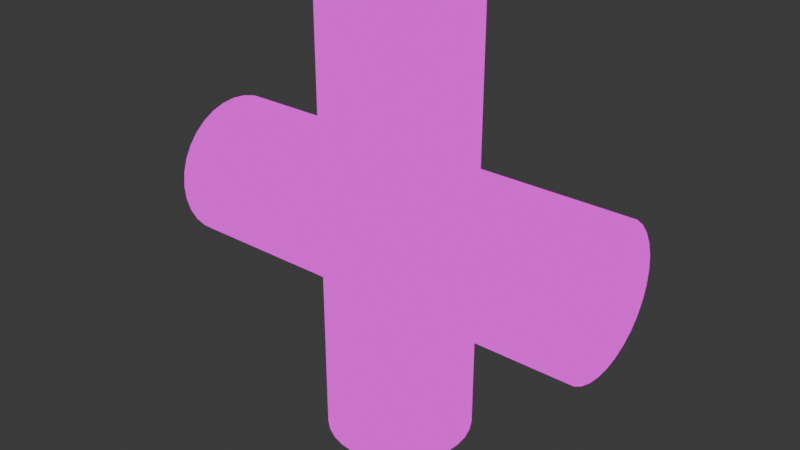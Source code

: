 # Source: kroeger-cross-joint.blend  (saved by Blender 4.4.30; exported with 4.5.12 LTS)
import bpy
from mathutils import Matrix  # noqa: F401  (used for matrix-valued properties, if any)

bpy.ops.wm.read_factory_settings(use_empty=True)
scene = bpy.context.scene
scene.name = 'Scene'

# ---- images (referenced by path relative to the original .blend; pixels are not part of the script)
import os
ASSET_DIR = os.environ.get("B2B_ASSET_DIR", "")  # directory of the original .blend (textures are referenced by path, not embedded)
HERE = os.path.dirname(os.path.abspath(__file__))  # packed textures are extracted next to this script under _unpacked/

def load_image(name, relpath, width, height, colorspace="sRGB"):
    """Load a texture the original file referenced (path relative to the .blend, or extracted next to this script)."""
    p = next((c for c in (os.path.join(HERE, relpath), os.path.join(ASSET_DIR, relpath)) if relpath and os.path.exists(c)), "")
    if p:
        img = bpy.data.images.load(p, check_existing=True)
        img.name = name
    else:  # same state as the original file: an image datablock whose file is absent (Cycles renders it pink)
        img = bpy.data.images.new(name, width, height)
        img.source = "FILE"
        img.filepath = "//" + (relpath or name)
    img.colorspace_settings.name = colorspace
    return img
img_chad_kroeger__udim__albedo_png = load_image('chad_kroeger_<UDIM>_albedo.png', 'chad_kroeger_1024_albedo.png', 1024, 1024, 'sRGB')

# ---- materials (node trees are filled in below, after node groups)
mat_chad = bpy.data.materials.new('Chad')

# ---- material node trees
mat_chad.use_nodes = True; mat_chad.node_tree.nodes.clear()
_N = mat_chad.node_tree.nodes; _L = mat_chad.node_tree.links
n0 = _N.new('ShaderNodeOutputMaterial'); n0.name = 'Material Output'; n0.location = (300, 300)
n1 = _N.new('ShaderNodeTexImage'); n1.name = 'Image Texture'; n1.location = (-57, 270)
n1.image = img_chad_kroeger__udim__albedo_png
_L.new(n1.outputs[0], n0.inputs[0])
n0.is_active_output = True

# ---- world
world_world = bpy.data.worlds.new('World'); scene.world = world_world
world_world.use_nodes = True; world_world.node_tree.nodes.clear()
_N = world_world.node_tree.nodes; _L = world_world.node_tree.links
n0 = _N.new('ShaderNodeOutputWorld'); n0.name = 'World Output'; n0.location = (300, 300)
n1 = _N.new('ShaderNodeBackground'); n1.name = 'Background'; n1.location = (10, 300)
n1.inputs[0].default_value = (0.05088, 0.05088, 0.05088, 1.0)
_L.new(n1.outputs[0], n0.inputs[0])
n0.is_active_output = True
world_world.color = (0.05088, 0.05088, 0.05088)
world_world.sun_shadow_jitter_overblur = 0.0

# ---- meshes
me_cross_joint = bpy.data.meshes.new('Cross Joint')
me_cross_joint.from_pydata([(0.0, 1.0, -3.0), (0.1951, 0.9808, -3.0), (0.3827, 0.9239, -3.0), (0.5556, 0.8315, -3.0), (0.7071, 0.7071, -3.0), (0.8315, 0.5556, -3.0), (0.9239, 0.3827, -3.0), (0.9808, 0.1951, -3.0), (1.0, 6.123e-17, -3.0), (0.9808, -0.1951, -3.0), (0.9239, -0.3827, -3.0), (0.8315, -0.5556, -3.0), (0.7071, -0.7071, -3.0), (0.5556, -0.8315, -3.0), (0.3827, -0.9239, -3.0), (0.1951, -0.9808, -3.0), (1.225e-16, -1.0, -3.0), (-0.1951, -0.9808, -3.0), (-0.3827, -0.9239, -3.0), (-0.5556, -0.8315, -3.0), (-0.7071, -0.7071, -3.0), (-0.8315, -0.5556, -3.0), (-0.9239, -0.3827, -3.0), (-0.9808, -0.1951, -3.0), (-1.0, -1.837e-16, -3.0), (-0.9808, 0.1951, -3.0), (-0.9239, 0.3827, -3.0), (-0.8315, 0.5556, -3.0), (-0.7071, 0.7071, -3.0), (-0.5556, 0.8315, -3.0), (-0.3827, 0.9239, -3.0), (-0.1951, 0.9808, -3.0), (0.0, 1.0, 0.0), (0.1951, 0.9808, -0.1951), (0.3827, 0.9239, -0.3827), (0.5556, 0.8315, -0.5556), (0.7071, 0.7071, -0.7071), (0.8315, 0.5556, -0.8315), (0.9239, 0.3827, -0.9239), (0.9808, 0.1951, -0.9808), (1.0, 6.123e-17, -1.0), (0.9808, -0.1951, -0.9808), (0.9239, -0.3827, -0.9239), (0.8315, -0.5556, -0.8315), (0.7071, -0.7071, -0.7071), (0.5556, -0.8315, -0.5556), (0.3827, -0.9239, -0.3827), (0.1951, -0.9808, -0.1951), (1.225e-16, -1.0, -1.225e-16), (-0.1951, -0.9808, -0.1951), (-0.3827, -0.9239, -0.3827), (-0.5556, -0.8315, -0.5556), (-0.7071, -0.7071, -0.7071), (-0.8315, -0.5556, -0.8315), (-0.9239, -0.3827, -0.9239), (-0.9808, -0.1951, -0.9808), (-1.0, -1.837e-16, -1.0), (-0.9808, 0.1951, -0.9808), (-0.9239, 0.3827, -0.9239), (-0.8315, 0.5556, -0.8315), (-0.7071, 0.7071, -0.7071), (-0.5556, 0.8315, -0.5556), (-0.3827, 0.9239, -0.3827), (-0.1951, 0.9808, -0.1951), (0.1951, -0.9808, 0.1951), (0.3827, -0.9239, 0.3827), (0.5556, -0.8315, 0.5556), (0.7071, -0.7071, 0.7071), (0.8315, -0.5556, 0.8315), (0.9239, -0.3827, 0.9239), (0.9808, -0.1951, 0.9808), (1.0, -6.123e-17, 1.0), (0.9808, 0.1951, 0.9808), (0.9239, 0.3827, 0.9239), (0.8315, 0.5556, 0.8315), (0.7071, 0.7071, 0.7071), (0.5556, 0.8315, 0.5556), (0.3827, 0.9239, 0.3827), (0.1951, 0.9808, 0.1951), (-0.1951, 0.9808, 0.1951), (-0.3827, 0.9239, 0.3827), (-0.5556, 0.8315, 0.5556), (-0.7071, 0.7071, 0.7071), (-0.8315, 0.5556, 0.8315), (-0.9239, 0.3827, 0.9239), (-0.9808, 0.1951, 0.9808), (-1.0, 1.837e-16, 1.0), (-0.9808, -0.1951, 0.9808), (-0.9239, -0.3827, 0.9239), (-0.8315, -0.5556, 0.8315), (-0.7071, -0.7071, 0.7071), (-0.5556, -0.8315, 0.5556), (-0.3827, -0.9239, 0.3827), (-0.1951, -0.9808, 0.1951), (-3.0, 1.0, -1.311e-07), (-3.0, 0.9808, 0.1951), (-3.0, 0.9239, 0.3827), (-3.0, 0.8315, 0.5556), (-3.0, 0.7071, 0.7071), (-3.0, 0.5556, 0.8315), (-3.0, 0.3827, 0.9239), (-3.0, 0.1951, 0.9808), (-3.0, 6.123e-17, 1.0), (-3.0, -0.1951, 0.9808), (-3.0, -0.3827, 0.9239), (-3.0, -0.5556, 0.8315), (-3.0, -0.7071, 0.7071), (-3.0, -0.8315, 0.5556), (-3.0, -0.9239, 0.3827), (-3.0, -0.9808, 0.1951), (-3.0, -1.0, -1.311e-07), (-3.0, -0.9808, -0.1951), (-3.0, -0.9239, -0.3827), (-3.0, -0.8315, -0.5556), (-3.0, -0.7071, -0.7071), (-3.0, -0.5556, -0.8315), (-3.0, -0.3827, -0.9239), (-3.0, -0.1951, -0.9808), (-3.0, -1.837e-16, -1.0), (-3.0, 0.1951, -0.9808), (-3.0, 0.3827, -0.9239), (-3.0, 0.5556, -0.8315), (-3.0, 0.7071, -0.7071), (-3.0, 0.8315, -0.5556), (-3.0, 0.9239, -0.3827), (-3.0, 0.9808, -0.1951), (3.0, 1.0, -1.311e-07), (3.0, 0.9808, -0.1951), (3.0, 0.9239, -0.3827), (3.0, 0.8315, -0.5556), (3.0, 0.7071, -0.7071), (3.0, 0.5556, -0.8315), (3.0, 0.3827, -0.9239), (3.0, 0.1951, -0.9808), (3.0, 6.123e-17, -1.0), (3.0, -0.1951, -0.9808), (3.0, -0.3827, -0.9239), (3.0, -0.5556, -0.8315), (3.0, -0.7071, -0.7071), (3.0, -0.8315, -0.5556), (3.0, -0.9239, -0.3827), (3.0, -0.9808, -0.1951), (3.0, -1.0, -1.311e-07), (3.0, -0.9808, 0.1951), (3.0, -0.9239, 0.3827), (3.0, -0.8315, 0.5556), (3.0, -0.7071, 0.7071), (3.0, -0.5556, 0.8315), (3.0, -0.3827, 0.9239), (3.0, -0.1951, 0.9808), (3.0, -1.837e-16, 1.0), (3.0, 0.1951, 0.9808), (3.0, 0.3827, 0.9239), (3.0, 0.5556, 0.8315), (3.0, 0.7071, 0.7071), (3.0, 0.8315, 0.5556), (3.0, 0.9239, 0.3827), (3.0, 0.9808, 0.1951), (0.0, 1.0, 3.0), (0.1951, 0.9808, 3.0), (0.3827, 0.9239, 3.0), (0.5556, 0.8315, 3.0), (0.7071, 0.7071, 3.0), (0.8315, 0.5556, 3.0), (0.9239, 0.3827, 3.0), (0.9808, 0.1951, 3.0), (1.0, 6.123e-17, 3.0), (0.9808, -0.1951, 3.0), (0.9239, -0.3827, 3.0), (0.8315, -0.5556, 3.0), (0.7071, -0.7071, 3.0), (0.5556, -0.8315, 3.0), (0.3827, -0.9239, 3.0), (0.1951, -0.9808, 3.0), (1.225e-16, -1.0, 3.0), (-0.1951, -0.9808, 3.0), (-0.3827, -0.9239, 3.0), (-0.5556, -0.8315, 3.0), (-0.7071, -0.7071, 3.0), (-0.8315, -0.5556, 3.0), (-0.9239, -0.3827, 3.0), (-0.9808, -0.1951, 3.0), (-1.0, -1.837e-16, 3.0), (-0.9808, 0.1951, 3.0), (-0.9239, 0.3827, 3.0), (-0.8315, 0.5556, 3.0), (-0.7071, 0.7071, 3.0), (-0.5556, 0.8315, 3.0), (-0.3827, 0.9239, 3.0), (-0.1951, 0.9808, 3.0)], [], [(32, 0, 31, 63), (0, 32, 33, 1), (1, 33, 34, 2), (2, 34, 35, 3), (3, 35, 36, 4), (4, 36, 37, 5), (5, 37, 38, 6), (6, 38, 39, 7), (7, 39, 40, 8), (8, 40, 41, 9), (9, 41, 42, 10), (10, 42, 43, 11), (11, 43, 44, 12), (12, 44, 45, 13), (13, 45, 46, 14), (14, 46, 47, 15), (15, 47, 48, 16), (16, 48, 49, 17), (17, 49, 50, 18), (18, 50, 51, 19), (19, 51, 52, 20), (20, 52, 53, 21), (21, 53, 54, 22), (22, 54, 55, 23), (23, 55, 56, 24), (24, 56, 57, 25), (25, 57, 58, 26), (26, 58, 59, 27), (27, 59, 60, 28), (28, 60, 61, 29), (29, 61, 62, 30), (30, 62, 63, 31), (94, 32, 63, 125), (32, 94, 95, 79), (79, 95, 96, 80), (80, 96, 97, 81), (81, 97, 98, 82), (82, 98, 99, 83), (83, 99, 100, 84), (84, 100, 101, 85), (85, 101, 102, 86), (86, 102, 103, 87), (87, 103, 104, 88), (88, 104, 105, 89), (89, 105, 106, 90), (90, 106, 107, 91), (91, 107, 108, 92), (92, 108, 109, 93), (93, 109, 110, 48), (48, 110, 111, 49), (49, 111, 112, 50), (50, 112, 113, 51), (51, 113, 114, 52), (52, 114, 115, 53), (53, 115, 116, 54), (54, 116, 117, 55), (55, 117, 118, 56), (56, 118, 119, 57), (57, 119, 120, 58), (58, 120, 121, 59), (59, 121, 122, 60), (60, 122, 123, 61), (61, 123, 124, 62), (62, 124, 125, 63), (126, 32, 78, 157), (32, 126, 127, 33), (33, 127, 128, 34), (34, 128, 129, 35), (35, 129, 130, 36), (36, 130, 131, 37), (37, 131, 132, 38), (38, 132, 133, 39), (39, 133, 134, 40), (40, 134, 135, 41), (41, 135, 136, 42), (42, 136, 137, 43), (43, 137, 138, 44), (44, 138, 139, 45), (45, 139, 140, 46), (46, 140, 141, 47), (47, 141, 142, 48), (48, 142, 143, 64), (64, 143, 144, 65), (65, 144, 145, 66), (66, 145, 146, 67), (67, 146, 147, 68), (68, 147, 148, 69), (69, 148, 149, 70), (70, 149, 150, 71), (71, 150, 151, 72), (72, 151, 152, 73), (73, 152, 153, 74), (74, 153, 154, 75), (75, 154, 155, 76), (76, 155, 156, 77), (77, 156, 157, 78), (158, 32, 79, 189), (32, 158, 159, 78), (78, 159, 160, 77), (77, 160, 161, 76), (76, 161, 162, 75), (75, 162, 163, 74), (74, 163, 164, 73), (73, 164, 165, 72), (72, 165, 166, 71), (71, 166, 167, 70), (70, 167, 168, 69), (69, 168, 169, 68), (68, 169, 170, 67), (67, 170, 171, 66), (66, 171, 172, 65), (65, 172, 173, 64), (64, 173, 174, 48), (48, 174, 175, 93), (93, 175, 176, 92), (92, 176, 177, 91), (91, 177, 178, 90), (90, 178, 179, 89), (89, 179, 180, 88), (88, 180, 181, 87), (87, 181, 182, 86), (86, 182, 183, 85), (85, 183, 184, 84), (84, 184, 185, 83), (83, 185, 186, 82), (82, 186, 187, 81), (81, 187, 188, 80), (80, 188, 189, 79)])
me_cross_joint.polygons.foreach_set('use_smooth', [True] * 128)
_uv = me_cross_joint.uv_layers.new(name='UVMap')
_uv.uv.foreach_set('vector', [0.02541, 0.5654, 0.01995, 0.1765, 0.03901, 0.1751, 0.05483, 0.5031, 0.9981, 0.1765, 1.004, 0.5654, 0.973, 0.5052, 0.9791, 0.1765, 0.9791, 0.1765, 0.973, 0.5052, 0.9448, 0.449, 0.96, 0.1748, 0.96, 0.1748, 0.9448, 0.449, 0.9183, 0.4004, 0.9409, 0.1716, 0.9409, 0.1716, 0.9183, 0.4004, 0.8929, 0.3603, 0.9217, 0.167, 0.9217, 0.167, 0.8929, 0.3603, 0.868, 0.3281, 0.9022, 0.1608, 0.9022, 0.1608, 0.868, 0.3281, 0.843, 0.3025, 0.8826, 0.1534, 0.8826, 0.1534, 0.843, 0.3025, 0.8172, 0.2826, 0.8625, 0.1447, 0.8625, 0.1447, 0.8172, 0.2826, 0.7899, 0.2678, 0.8418, 0.1348, 0.8418, 0.1348, 0.7899, 0.2678, 0.7606, 0.2582, 0.8203, 0.1239, 0.8203, 0.1239, 0.7606, 0.2582, 0.7288, 0.2543, 0.7975, 0.1122, 0.7975, 0.1122, 0.7288, 0.2543, 0.6944, 0.2575, 0.7728, 0.09984, 0.7728, 0.09984, 0.6944, 0.2575, 0.6579, 0.2696, 0.7449, 0.08713, 0.7449, 0.08713, 0.6579, 0.2696, 0.6204, 0.2928, 0.7121, 0.07443, 0.7121, 0.07443, 0.6204, 0.2928, 0.5832, 0.3287, 0.6706, 0.06241, 0.6706, 0.06241, 0.5832, 0.3287, 0.5476, 0.3772, 0.6147, 0.05227, 0.6147, 0.05227, 0.5476, 0.3772, 0.5145, 0.4346, 0.5391, 0.04619, 0.5391, 0.04619, 0.5145, 0.4346, 0.4825, 0.3748, 0.4531, 0.04656, 0.4531, 0.04656, 0.4825, 0.3748, 0.4478, 0.3239, 0.3796, 0.05319, 0.3796, 0.05319, 0.4478, 0.3239, 0.411, 0.2857, 0.3255, 0.06362, 0.3255, 0.06362, 0.411, 0.2857, 0.3731, 0.2605, 0.2852, 0.07575, 0.2852, 0.07575, 0.3731, 0.2605, 0.3358, 0.247, 0.253, 0.08848, 0.253, 0.08848, 0.3358, 0.247, 0.3002, 0.2431, 0.2256, 0.1012, 0.2256, 0.1012, 0.3002, 0.2431, 0.2671, 0.2468, 0.2011, 0.1135, 0.2011, 0.1135, 0.2671, 0.2468, 0.2368, 0.2566, 0.1784, 0.1251, 0.1784, 0.1251, 0.2368, 0.2566, 0.2088, 0.272, 0.157, 0.1359, 0.157, 0.1359, 0.2088, 0.272, 0.1825, 0.2928, 0.1364, 0.1456, 0.1364, 0.1456, 0.1825, 0.2928, 0.1574, 0.3194, 0.1164, 0.1542, 0.1164, 0.1542, 0.1574, 0.3194, 0.1327, 0.353, 0.09674, 0.1616, 0.09674, 0.1616, 0.1327, 0.353, 0.1079, 0.3945, 0.07735, 0.1675, 0.07735, 0.1675, 0.1079, 0.3945, 0.08211, 0.4448, 0.05812, 0.172, 0.05812, 0.172, 0.08211, 0.4448, 0.05483, 0.5031, 0.03901, 0.1751, 0.2203, 0.5151, 0.02541, 0.5654, 0.05483, 0.5031, 0.2193, 0.4959, 0.02541, 0.5654, 0.2203, 0.5151, 0.2232, 0.5336, 0.05855, 0.6228, 0.05855, 0.6228, 0.2232, 0.5336, 0.2278, 0.5506, 0.0941, 0.6713, 0.0941, 0.6713, 0.2278, 0.5506, 0.2339, 0.5656, 0.1313, 0.7072, 0.1313, 0.7072, 0.2339, 0.5656, 0.2415, 0.578, 0.1688, 0.7304, 0.1688, 0.7304, 0.2415, 0.578, 0.2503, 0.5872, 0.2053, 0.7425, 0.2053, 0.7425, 0.2503, 0.5872, 0.26, 0.5928, 0.2397, 0.7457, 0.2397, 0.7457, 0.26, 0.5928, 0.27, 0.5945, 0.2715, 0.7418, 0.2715, 0.7418, 0.27, 0.5945, 0.2801, 0.5922, 0.3008, 0.7322, 0.3008, 0.7322, 0.2801, 0.5922, 0.2896, 0.5861, 0.3281, 0.7174, 0.3281, 0.7174, 0.2896, 0.5861, 0.2983, 0.5765, 0.3539, 0.6975, 0.3539, 0.6975, 0.2983, 0.5765, 0.3057, 0.5637, 0.3789, 0.6719, 0.3789, 0.6719, 0.3057, 0.5637, 0.3117, 0.5484, 0.4038, 0.6397, 0.4038, 0.6397, 0.3117, 0.5484, 0.316, 0.5311, 0.4292, 0.5996, 0.4292, 0.5996, 0.316, 0.5311, 0.3186, 0.5125, 0.4557, 0.551, 0.4557, 0.551, 0.3186, 0.5125, 0.3194, 0.4932, 0.4839, 0.4948, 0.4839, 0.4948, 0.3194, 0.4932, 0.3185, 0.474, 0.5145, 0.4346, 0.5145, 0.4346, 0.3185, 0.474, 0.3157, 0.4555, 0.4825, 0.3748, 0.4825, 0.3748, 0.3157, 0.4555, 0.3112, 0.4384, 0.4478, 0.3239, 0.4478, 0.3239, 0.3112, 0.4384, 0.3051, 0.4233, 0.411, 0.2857, 0.411, 0.2857, 0.3051, 0.4233, 0.2974, 0.4108, 0.3731, 0.2605, 0.3731, 0.2605, 0.2974, 0.4108, 0.2886, 0.4015, 0.3358, 0.247, 0.3358, 0.247, 0.2886, 0.4015, 0.2788, 0.3958, 0.3002, 0.2431, 0.3002, 0.2431, 0.2788, 0.3958, 0.2686, 0.3941, 0.2671, 0.2468, 0.2671, 0.2468, 0.2686, 0.3941, 0.2585, 0.3964, 0.2368, 0.2566, 0.2368, 0.2566, 0.2585, 0.3964, 0.2488, 0.4026, 0.2088, 0.272, 0.2088, 0.272, 0.2488, 0.4026, 0.2401, 0.4123, 0.1825, 0.2928, 0.1825, 0.2928, 0.2401, 0.4123, 0.2327, 0.4252, 0.1574, 0.3194, 0.1574, 0.3194, 0.2327, 0.4252, 0.2268, 0.4406, 0.1327, 0.353, 0.1327, 0.353, 0.2268, 0.4406, 0.2225, 0.458, 0.1079, 0.3945, 0.1079, 0.3945, 0.2225, 0.458, 0.22, 0.4767, 0.08211, 0.4448, 0.08211, 0.4448, 0.22, 0.4767, 0.2193, 0.4959, 0.05483, 0.5031, 0.8076, 0.526, 1.004, 0.5654, 0.9716, 0.6252, 0.8048, 0.5445, 1.004, 0.5654, 0.8076, 0.526, 0.8085, 0.5068, 0.973, 0.5052, 0.973, 0.5052, 0.8085, 0.5068, 0.8077, 0.4875, 0.9448, 0.449, 0.9448, 0.449, 0.8077, 0.4875, 0.8051, 0.4689, 0.9183, 0.4004, 0.9183, 0.4004, 0.8051, 0.4689, 0.8008, 0.4516, 0.8929, 0.3603, 0.8929, 0.3603, 0.8008, 0.4516, 0.7948, 0.4363, 0.868, 0.3281, 0.868, 0.3281, 0.7948, 0.4363, 0.7874, 0.4235, 0.843, 0.3025, 0.843, 0.3025, 0.7874, 0.4235, 0.7787, 0.4139, 0.8172, 0.2826, 0.8172, 0.2826, 0.7787, 0.4139, 0.7692, 0.4078, 0.7899, 0.2678, 0.7899, 0.2678, 0.7692, 0.4078, 0.7591, 0.4055, 0.7606, 0.2582, 0.7606, 0.2582, 0.7591, 0.4055, 0.7491, 0.4072, 0.7288, 0.2543, 0.7288, 0.2543, 0.7491, 0.4072, 0.7394, 0.4128, 0.6944, 0.2575, 0.6944, 0.2575, 0.7394, 0.4128, 0.7306, 0.422, 0.6579, 0.2696, 0.6579, 0.2696, 0.7306, 0.422, 0.723, 0.4344, 0.6204, 0.2928, 0.6204, 0.2928, 0.723, 0.4344, 0.7168, 0.4494, 0.5832, 0.3287, 0.5832, 0.3287, 0.7168, 0.4494, 0.7123, 0.4664, 0.5476, 0.3772, 0.5476, 0.3772, 0.7123, 0.4664, 0.7094, 0.4849, 0.5145, 0.4346, 0.5145, 0.4346, 0.7094, 0.4849, 0.7083, 0.5041, 0.5439, 0.4969, 0.5439, 0.4969, 0.7083, 0.5041, 0.7091, 0.5233, 0.5712, 0.5552, 0.5712, 0.5552, 0.7091, 0.5233, 0.7116, 0.542, 0.5969, 0.6055, 0.5969, 0.6055, 0.7116, 0.542, 0.7158, 0.5594, 0.6218, 0.647, 0.6218, 0.647, 0.7158, 0.5594, 0.7218, 0.5748, 0.6465, 0.6806, 0.6465, 0.6806, 0.7218, 0.5748, 0.7292, 0.5877, 0.6716, 0.7072, 0.6716, 0.7072, 0.7292, 0.5877, 0.7379, 0.5974, 0.6979, 0.728, 0.6979, 0.728, 0.7379, 0.5974, 0.7476, 0.6036, 0.7259, 0.7434, 0.7259, 0.7434, 0.7476, 0.6036, 0.7577, 0.6059, 0.7562, 0.7532, 0.7562, 0.7532, 0.7577, 0.6059, 0.7679, 0.6042, 0.7893, 0.7569, 0.7893, 0.7569, 0.7679, 0.6042, 0.7777, 0.5985, 0.8249, 0.753, 0.8249, 0.753, 0.7777, 0.5985, 0.7865, 0.5892, 0.8622, 0.7395, 0.8622, 0.7395, 0.7865, 0.5892, 0.7942, 0.5767, 0.9001, 0.7143, 0.9001, 0.7143, 0.7942, 0.5767, 0.8003, 0.5616, 0.9369, 0.6761, 0.9369, 0.6761, 0.8003, 0.5616, 0.8048, 0.5445, 0.9716, 0.6252, 0.05, 0.9538, 0.02541, 0.5654, 0.05855, 0.6228, 0.1256, 0.9477, 1.004, 0.5654, 1.028, 0.9538, 0.9422, 0.9534, 0.9716, 0.6252, 0.9716, 0.6252, 0.9422, 0.9534, 0.8687, 0.9468, 0.9369, 0.6761, 0.9369, 0.6761, 0.8687, 0.9468, 0.8146, 0.9364, 0.9001, 0.7143, 0.9001, 0.7143, 0.8146, 0.9364, 0.7743, 0.9242, 0.8622, 0.7395, 0.8622, 0.7395, 0.7743, 0.9242, 0.7421, 0.9115, 0.8249, 0.753, 0.8249, 0.753, 0.7421, 0.9115, 0.7147, 0.8988, 0.7893, 0.7569, 0.7893, 0.7569, 0.7147, 0.8988, 0.6902, 0.8865, 0.7562, 0.7532, 0.7562, 0.7532, 0.6902, 0.8865, 0.6675, 0.8749, 0.7259, 0.7434, 0.7259, 0.7434, 0.6675, 0.8749, 0.6461, 0.8641, 0.6979, 0.728, 0.6979, 0.728, 0.6461, 0.8641, 0.6255, 0.8544, 0.6716, 0.7072, 0.6716, 0.7072, 0.6255, 0.8544, 0.6055, 0.8458, 0.6465, 0.6806, 0.6465, 0.6806, 0.6055, 0.8458, 0.5858, 0.8384, 0.6218, 0.647, 0.6218, 0.647, 0.5858, 0.8384, 0.5664, 0.8325, 0.5969, 0.6055, 0.5969, 0.6055, 0.5664, 0.8325, 0.5472, 0.828, 0.5712, 0.5552, 0.5712, 0.5552, 0.5472, 0.828, 0.5281, 0.8249, 0.5439, 0.4969, 0.5439, 0.4969, 0.5281, 0.8249, 0.509, 0.8235, 0.5145, 0.4346, 0.5145, 0.4346, 0.509, 0.8235, 0.49, 0.8235, 0.4839, 0.4948, 0.4839, 0.4948, 0.49, 0.8235, 0.4709, 0.8252, 0.4557, 0.551, 0.4557, 0.551, 0.4709, 0.8252, 0.4518, 0.8284, 0.4292, 0.5996, 0.4292, 0.5996, 0.4518, 0.8284, 0.4326, 0.833, 0.4038, 0.6397, 0.4038, 0.6397, 0.4326, 0.833, 0.4131, 0.8392, 0.3789, 0.6719, 0.3789, 0.6719, 0.4131, 0.8392, 0.3935, 0.8466, 0.3539, 0.6975, 0.3539, 0.6975, 0.3935, 0.8466, 0.3734, 0.8553, 0.3281, 0.7174, 0.3281, 0.7174, 0.3734, 0.8553, 0.3527, 0.8652, 0.3008, 0.7322, 0.3008, 0.7322, 0.3527, 0.8652, 0.3312, 0.8761, 0.2715, 0.7418, 0.2715, 0.7418, 0.3312, 0.8761, 0.3084, 0.8878, 0.2397, 0.7457, 0.2397, 0.7457, 0.3084, 0.8878, 0.2837, 0.9002, 0.2053, 0.7425, 0.2053, 0.7425, 0.2837, 0.9002, 0.2558, 0.9129, 0.1688, 0.7304, 0.1688, 0.7304, 0.2558, 0.9129, 0.223, 0.9256, 0.1313, 0.7072, 0.1313, 0.7072, 0.223, 0.9256, 0.1815, 0.9376, 0.0941, 0.6713, 0.0941, 0.6713, 0.1815, 0.9376, 0.1256, 0.9477, 0.05855, 0.6228])
me_cross_joint.materials.append(mat_chad)
me_cross_joint.update()

# ---- objects
ob_cross_joint = bpy.data.objects.new('Cross Joint', me_cross_joint)

# ---- transforms, parenting, visibility, modifiers, constraints
ob_cross_joint.location = (0.0, 0.0, 0.0)

# ---- collection membership
scene.collection.objects.link(ob_cross_joint)

# ---- scene / render settings (as saved in the file)
scene.frame_start = 1; scene.frame_end = 250; scene.frame_set(1)
scene.render.engine = 'BLENDER_EEVEE_NEXT'
bpy.context.view_layer.update()

# ---- added for rendering (the .blend has no active camera and no usable light): camera, sun
cam_auto = bpy.data.cameras.new('AutoCamera')
cam_auto.lens = 50.0
cam_auto.sensor_width = 36.0
cam_auto.clip_end = 1000.0
ob_auto_camera = bpy.data.objects.new('AutoCamera', cam_auto)
scene.collection.objects.link(ob_auto_camera)
ob_auto_camera.location = (8.06592, -9.67911, 6.45274)
ob_auto_camera.rotation_euler = (1.09748, -7.21219e-08, 0.694738)
scene.camera = ob_auto_camera
light_auto_sun = bpy.data.lights.new('AutoSun', 'SUN')
light_auto_sun.energy = 3.0
light_auto_sun.angle = 0.0523599
ob_auto_sun = bpy.data.objects.new('AutoSun', light_auto_sun)
scene.collection.objects.link(ob_auto_sun)
ob_auto_sun.rotation_euler = (0.872665, 0.174533, 0.523599)
bpy.context.view_layer.update()
